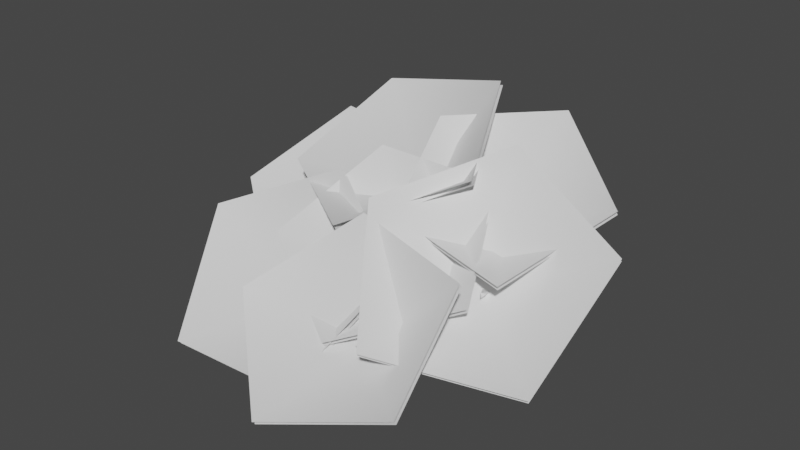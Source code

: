 # Source: fe_canopy_12-00.blend  (saved by Blender 3.0.42; exported with 4.5.12 LTS)
import bpy
from mathutils import Matrix  # noqa: F401  (used for matrix-valued properties, if any)

bpy.ops.wm.read_factory_settings(use_empty=True)
scene = bpy.context.scene
scene.name = 'Scene'

# ---- materials (node trees are filled in below, after node groups)
mat_material_001 = bpy.data.materials.new('Material.001')
mat_material_001.use_transparent_shadow = False

# ---- material node trees
mat_material_001.use_nodes = True; mat_material_001.node_tree.nodes.clear()
_N = mat_material_001.node_tree.nodes; _L = mat_material_001.node_tree.links
n0 = _N.new('ShaderNodeBsdfPrincipled'); n0.name = 'Principled BSDF'; n0.location = (10, 300)
n0.distribution = 'GGX'
n0.subsurface_method = 'RANDOM_WALK_SKIN'
n0.inputs[3].default_value = 1.45
n0.inputs[27].default_value = (0.0, 0.0, 0.0, 1.0)
n0.inputs[28].default_value = 1.0
n1 = _N.new('ShaderNodeOutputMaterial'); n1.name = 'Material Output'; n1.location = (300, 300)
_L.new(n0.outputs[0], n1.inputs[0])
n1.is_active_output = True

# ---- world
world_world = bpy.data.worlds.new('World'); scene.world = world_world
world_world.use_nodes = True; world_world.node_tree.nodes.clear()
_N = world_world.node_tree.nodes; _L = world_world.node_tree.links
n0 = _N.new('ShaderNodeOutputWorld'); n0.name = 'World Output'; n0.location = (300, 300)
n1 = _N.new('ShaderNodeBackground'); n1.name = 'Background'; n1.location = (10, 300)
n1.inputs[0].default_value = (0.05088, 0.05088, 0.05088, 1.0)
_L.new(n1.outputs[0], n0.inputs[0])
n0.is_active_output = True
world_world.color = (0.05088, 0.05088, 0.05088)
world_world.use_sun_shadow = False
world_world.sun_shadow_jitter_overblur = 0.0

# ---- meshes
me_0x07730ce0_gmdl = bpy.data.meshes.new('0x07730CE0.gmdl')
me_0x07730ce0_gmdl.from_pydata([(0.1089, -0.6489, 0.1776), (0.2204, -0.7414, 0.04138), (0.2006, -0.4232, -0.1128), (0.09196, -0.355, 0.06523), (0.009549, -0.7491, 0.07221), (-0.02277, -0.4525, -0.07408), (0.4779, -0.8742, 0.5742), (0.463, -0.8428, 0.5931), (0.4555, -0.8718, 0.5939), (-0.3173, -0.8728, 0.6506), (-0.33, -0.9092, 0.6294), (-0.2998, -0.9091, 0.6482), (0.1923, -2.147, 0.01827), (0.2289, -2.148, 0.004714), (0.2166, -2.143, 0.03796), (-0.05807, 0.1618, -0.01262), (0.02698, -0.002054, 0.1118), (0.09847, 0.04683, -0.1215), (0.2204, -0.7414, 0.04138), (0.2007, -1.134, -0.1454), (0.03535, -1.113, -0.1175), (0.009549, -0.7491, 0.07221), (0.1275, -1.133, -0.008653), (0.1081, -0.8499, 0.203), (0.1275, -1.133, -0.008653), (-0.131, -0.03849, -0.07694), (0.1089, -0.6489, 0.1776), (0.2842, -0.6922, 0.2924), (0.3243, -0.7795, 0.2406), (0.243, -0.7878, 0.3057), (0.1081, -0.8499, 0.203), (-0.1589, -0.802, 0.3044), (-0.1309, -0.7022, 0.344), (-0.07824, -0.7957, 0.359), (-0.07824, -0.7957, 0.359), (0.2226, -1.589, -0.2163), (0.1234, -1.58, -0.1793), (0.1921, -1.58, -0.1102), (0.3966, -0.761, 0.4465), (0.4217, -0.8143, 0.4145), (0.3838, -0.8098, 0.4475), (-0.2789, -0.8338, 0.4792), (-0.2594, -0.7745, 0.5139), (-0.2322, -0.8314, 0.5093), (-0.1309, -0.7022, 0.344), (-0.2322, -0.8314, 0.5093), (0.2543, -1.922, -0.1424), (0.187, -1.919, -0.1171), (0.2316, -1.913, -0.08401), (0.3966, -0.761, 0.4465), (0.4555, -0.8718, 0.5939), (0.2166, -2.143, 0.03796), (0.2166, -2.143, 0.03796), (0.09847, 0.04683, -0.1215), (0.7137, -1.504, 0.2805), (0.7375, -1.475, 0.3109), (0.7143, -1.503, 0.3245), (0.03482, -0.7152, 0.01991), (0.1167, -0.6096, 0.1317), (0.4557, -0.9333, 0.1342), (0.3906, -1.028, 0.03137), (0.03357, -0.8052, 0.197), (0.3765, -1.033, 0.1814), (0.03357, -0.8052, 0.197), (0.6277, -1.162, 0.1949), (0.5785, -1.233, 0.1006), (0.5515, -1.224, 0.2101), (0.7143, -1.503, 0.3245), (0.7143, -1.503, 0.3245), (0.1167, -0.6096, 0.1317), (0.03482, -0.7152, 0.01991), (0.03357, -0.8052, 0.197), (0.5033, -1.325, 0.9653), (-0.2699, -1.813, 0.5832), (-0.2594, -0.8934, 0.5829), (-0.2661, -0.9106, 0.6183), (0.0935, -0.4698, 1.346), (-0.8876, -0.4965, 1.15), (0.4967, -1.342, 1.0), (-0.2766, -1.83, 0.6186), (-1.097, -1.329, 0.7063), (-1.09, -1.312, 0.6709), (-0.8809, -0.4794, 1.115), (0.1003, -0.4526, 1.311), (0.8922, -1.573, 0.4422), (-0.00292, -1.523, 0.6466), (0.4419, -0.8102, 0.4964), (0.4485, -0.8266, 0.529), (1.257, -0.7782, 0.8095), (0.5563, -0.3022, 1.19), (0.8986, -1.589, 0.4744), (0.003634, -1.539, 0.6792), (-0.1998, -0.7764, 1.103), (-0.2063, -0.76, 1.07), (0.5498, -0.2859, 1.158), (1.251, -0.7619, 0.7768), (0.4045, -2.364, 0.1431), (-0.06107, -1.7, 0.8231), (0.6514, -1.377, 0.2295), (0.6642, -1.401, 0.2621), (1.43, -1.994, 0.07131), (1.5, -1.128, 0.6944), (0.4172, -2.388, 0.1753), (-0.0482, -1.725, 0.8557), (0.5923, -0.9773, 1.163), (0.5795, -0.9529, 1.13), (1.487, -1.104, 0.6619), (1.417, -1.97, 0.03871), (-0.7843, -1.848, 0.393), (-0.4482, -1.099, 0.896), (-0.006501, -1.388, 0.1754), (-0.003672, -1.411, 0.2069), (0.03391, -2.294, 0.04866), (0.7969, -1.773, 0.353), (-0.7815, -1.87, 0.4241), (-0.4454, -1.122, 0.9275), (0.4896, -1.063, 0.8849), (0.4867, -1.041, 0.8534), (0.7941, -1.751, 0.3215), (0.03101, -2.271, 0.01714), (-0.6147, -2.341, 0.2315), (-0.07416, -1.721, 0.7172), (0.219, -2.062, -0.04678), (0.2194, -2.086, -0.01667), (0.03815, -2.938, -0.2035), (0.9186, -2.624, 0.03666), (-0.6142, -2.365, 0.2613), (-0.07375, -1.745, 0.7473), (0.8344, -1.898, 0.6138), (0.834, -1.874, 0.5837), (0.9182, -2.6, 0.00656), (0.0377, -2.914, -0.2336), (-1.465, -1.774, 0.3699), (-0.5891, -1.365, 0.7675), (-0.5897, -1.732, -0.1307), (-0.5907, -1.761, -0.09945), (-1.115, -2.563, -0.278), (-0.0595, -2.557, -0.2378), (-1.466, -1.802, 0.4007), (-0.5901, -1.393, 0.7986), (0.2435, -1.84, 0.42), (0.2444, -1.811, 0.3888), (-0.05853, -2.529, -0.269), (-1.114, -2.535, -0.3092), (-1.626, -1.302, 0.3695), (-1.173, -0.6267, 0.8692), (-0.7909, -0.9792, 0.152), (-0.7917, -1.002, 0.1832), (-0.9003, -1.87, 0.0234), (-0.06791, -1.488, 0.3237), (-1.627, -1.324, 0.4003), (-1.174, -0.6493, 0.9004), (-0.2502, -0.7454, 0.8546), (-0.2494, -0.7228, 0.8235), (-0.06713, -1.465, 0.2926), (-0.8995, -1.848, -0.007778), (-0.6678, -1.865, -0.1), (-0.6267, -1.89, -0.1001), (-0.6447, -1.882, -0.06655), (0.06524, -0.6367, 0.05359), (0.1857, -0.737, 0.05851), (-0.1724, -1.157, -0.1193), (-0.2914, -1.094, -0.1259), (0.07126, -0.744, 0.1855), (-0.2289, -1.135, -0.01774), (0.07126, -0.744, 0.1855), (-0.4359, -1.565, -0.1643), (-0.5239, -1.516, -0.1793), (-0.4746, -1.529, -0.1052), (-0.2289, -1.135, -0.01774), (0.1857, -0.737, 0.05851), (0.06524, -0.6367, 0.05359), (0.07126, -0.744, 0.1855), (-0.903, -1.117, 0.2244), (-0.8836, -1.147, 0.1922), (-0.8651, -1.14, 0.2255), (0.12, -0.5587, 0.08077), (0.1797, -0.6959, 0.03267), (-0.289, -0.8025, -0.02686), (-0.3551, -0.6614, -0.001196), (0.07528, -0.6978, 0.191), (-0.3026, -0.7603, 0.1048), (0.07528, -0.6978, 0.191), (-0.6552, -0.9614, 0.03101), (-0.7141, -0.8614, 0.05669), (-0.6419, -0.916, 0.1106), (-0.3026, -0.7603, 0.1048), (-0.903, -1.117, 0.2244), (0.1797, -0.6959, 0.03267), (0.12, -0.5587, 0.08077), (0.07528, -0.6978, 0.191), (-0.03997, -1.458, 0.2305), (0.008446, -1.459, 0.2335), (-0.01327, -1.457, 0.266), (0.02923, -0.7252, 0.03585), (0.1588, -0.7322, 0.0466), (0.09267, -1.044, 0.04536), (-0.02766, -1.027, 0.04051), (0.06684, -0.7664, 0.1875), (0.04101, -1.027, 0.1374), (0.06684, -0.7664, 0.1875), (0.04624, -1.265, 0.103), (-0.05157, -1.237, 0.09253), (0.007552, -1.226, 0.1606), (-0.01327, -1.457, 0.266), (0.1588, -0.7322, 0.0466), (0.02923, -0.7252, 0.03585), (0.06684, -0.7664, 0.1875)], [], [(1, 2, 0), (0, 2, 3), (4, 0, 5), (0, 3, 5), (1, 4, 2), (4, 5, 2), (6, 7, 8), (9, 10, 11), (12, 13, 14), (15, 16, 17), (18, 19, 21), (19, 20, 21), (21, 20, 23), (20, 22, 23), (19, 18, 24), (18, 23, 24), (15, 17, 25), (15, 25, 16), (26, 27, 18), (18, 27, 28), (23, 29, 26), (26, 29, 27), (18, 28, 30), (28, 29, 30), (26, 21, 32), (21, 31, 32), (21, 23, 31), (23, 33, 31), (32, 34, 26), (26, 34, 23), (19, 35, 20), (20, 35, 36), (35, 19, 37), (19, 22, 37), (20, 36, 22), (36, 37, 22), (27, 38, 28), (28, 38, 39), (29, 40, 27), (27, 40, 38), (28, 39, 29), (39, 40, 29), (32, 31, 42), (31, 41, 42), (31, 33, 41), (33, 43, 41), (42, 45, 44), (44, 45, 33), (35, 46, 36), (36, 46, 47), (37, 48, 35), (35, 48, 46), (36, 47, 37), (47, 48, 37), (39, 38, 6), (38, 7, 6), (40, 8, 49), (49, 8, 7), (40, 39, 50), (39, 6, 50), (41, 10, 42), (42, 10, 9), (41, 43, 10), (43, 11, 10), (42, 9, 43), (9, 11, 43), (46, 13, 47), (47, 13, 12), (48, 51, 46), (46, 51, 13), (48, 47, 52), (47, 12, 52), (2, 17, 3), (3, 17, 16), (5, 3, 25), (3, 16, 25), (2, 5, 53), (5, 25, 53), (54, 55, 56), (57, 58, 60), (58, 59, 60), (58, 61, 59), (61, 62, 59), (57, 60, 63), (60, 62, 63), (64, 65, 59), (60, 59, 65), (59, 62, 64), (62, 66, 64), (60, 65, 62), (65, 66, 62), (65, 64, 54), (64, 55, 54), (66, 67, 64), (64, 67, 55), (66, 65, 68), (65, 54, 68), (69, 70, 71), (72, 73, 74), (75, 76, 77), (78, 76, 75), (79, 75, 80), (78, 75, 79), (74, 81, 82), (83, 74, 82), (72, 74, 83), (80, 75, 77), (74, 73, 81), (84, 85, 86), (87, 88, 89), (90, 88, 87), (91, 87, 92), (90, 87, 91), (86, 93, 94), (95, 86, 94), (84, 86, 95), (92, 87, 89), (86, 85, 93), (96, 97, 98), (99, 100, 101), (102, 100, 99), (103, 99, 104), (102, 99, 103), (98, 105, 106), (107, 98, 106), (96, 98, 107), (104, 99, 101), (98, 97, 105), (108, 109, 110), (111, 112, 113), (114, 112, 111), (115, 111, 116), (114, 111, 115), (110, 117, 118), (119, 110, 118), (108, 110, 119), (116, 111, 113), (110, 109, 117), (120, 121, 122), (123, 124, 125), (126, 124, 123), (127, 123, 128), (126, 123, 127), (122, 129, 130), (131, 122, 130), (120, 122, 131), (128, 123, 125), (122, 121, 129), (132, 133, 134), (135, 136, 137), (138, 136, 135), (139, 135, 140), (138, 135, 139), (134, 141, 142), (143, 134, 142), (132, 134, 143), (140, 135, 137), (134, 133, 141), (144, 145, 146), (147, 148, 149), (150, 148, 147), (151, 147, 152), (150, 147, 151), (146, 153, 154), (155, 146, 154), (144, 146, 155), (152, 147, 149), (146, 145, 153), (156, 157, 158), (161, 162, 160), (159, 160, 162), (160, 163, 161), (163, 164, 161), (159, 162, 165), (162, 164, 165), (166, 167, 161), (162, 161, 167), (161, 164, 166), (164, 168, 166), (162, 167, 169), (167, 168, 169), (166, 157, 167), (167, 157, 156), (158, 157, 168), (166, 168, 157), (158, 168, 156), (167, 156, 168), (170, 171, 172), (173, 174, 175), (177, 178, 176), (176, 178, 179), (177, 180, 178), (180, 181, 178), (176, 179, 182), (179, 181, 182), (184, 179, 183), (179, 178, 183), (183, 178, 185), (178, 181, 185), (179, 184, 186), (184, 185, 186), (184, 183, 173), (183, 174, 173), (183, 185, 174), (185, 175, 174), (184, 187, 185), (187, 175, 185), (188, 189, 190), (191, 192, 193), (195, 196, 194), (194, 196, 197), (196, 195, 199), (195, 198, 199), (194, 197, 200), (197, 199, 200), (196, 201, 197), (197, 201, 202), (201, 196, 203), (196, 199, 203), (197, 202, 199), (202, 203, 199), (202, 201, 191), (201, 192, 191), (203, 193, 201), (201, 193, 192), (203, 202, 204), (202, 191, 204), (205, 206, 207)])
me_0x07730ce0_gmdl.polygons.foreach_set('use_smooth', [True] * 228)
_uv = me_0x07730ce0_gmdl.uv_layers.new(name='UVMap')
_uv.uv.foreach_set('vector', [0.8936, 0.6233, 0.86, 0.7263, 0.8526, 0.6189, 0.8526, 0.6189, 0.86, 0.7263, 0.8184, 0.7123, 0.8787, 0.6203, 0.8526, 0.6189, 0.8471, 0.7191, 0.8526, 0.6189, 0.8184, 0.7123, 0.8471, 0.7191, 0.8936, 0.6233, 0.8787, 0.6203, 0.86, 0.7263, 0.8787, 0.6203, 0.8471, 0.7191, 0.86, 0.7263, 0.637, 0.8464, 0.6267, 0.8527, 0.6299, 0.8451, 0.5638, 0.8651, 0.5737, 0.8588, 0.5706, 0.8549, 0.9449, 0.5922, 0.9511, 0.5925, 0.9406, 0.5895, 0.7162, 0.8377, 0.7259, 0.7855, 0.7637, 0.8333, 0.7387, 0.966, 0.8393, 0.8864, 0.7236, 0.967, 0.8393, 0.8864, 0.8278, 0.8914, 0.7236, 0.967, 0.7236, 0.967, 0.8278, 0.8914, 0.7128, 0.931, 0.8278, 0.8914, 0.8152, 0.8798, 0.7128, 0.931, 0.8393, 0.8864, 0.7387, 0.966, 0.8152, 0.8798, 0.7387, 0.966, 0.7128, 0.931, 0.8152, 0.8798, 0.7162, 0.8377, 0.7637, 0.8333, 0.7562, 0.8138, 0.7162, 0.8377, 0.7562, 0.8138, 0.7259, 0.7855, 0.698, 0.9727, 0.6787, 0.9408, 0.7387, 0.966, 0.7387, 0.966, 0.6787, 0.9408, 0.7003, 0.9276, 0.7128, 0.931, 0.6839, 0.921, 0.698, 0.9727, 0.698, 0.9727, 0.6839, 0.921, 0.6787, 0.9408, 0.7387, 0.966, 0.7003, 0.9276, 0.7128, 0.931, 0.7003, 0.9276, 0.6839, 0.921, 0.7128, 0.931, 0.698, 0.9727, 0.7236, 0.967, 0.6403, 0.9441, 0.7236, 0.967, 0.6543, 0.9316, 0.6403, 0.9441, 0.7236, 0.967, 0.7128, 0.931, 0.6543, 0.9316, 0.7128, 0.931, 0.6479, 0.9258, 0.6543, 0.9316, 0.6403, 0.9441, 0.6479, 0.9258, 0.698, 0.9727, 0.698, 0.9727, 0.6479, 0.9258, 0.7128, 0.931, 0.8393, 0.8864, 0.9287, 0.7759, 0.8278, 0.8914, 0.8278, 0.8914, 0.9287, 0.7759, 0.9156, 0.7766, 0.9287, 0.7759, 0.8393, 0.8864, 0.9065, 0.7703, 0.8393, 0.8864, 0.8152, 0.8798, 0.9065, 0.7703, 0.8278, 0.8914, 0.9156, 0.7766, 0.8152, 0.8798, 0.9156, 0.7766, 0.9065, 0.7703, 0.8152, 0.8798, 0.6787, 0.9408, 0.6509, 0.8982, 0.7003, 0.9276, 0.7003, 0.9276, 0.6509, 0.8982, 0.6684, 0.8876, 0.6839, 0.921, 0.6564, 0.8854, 0.6787, 0.9408, 0.6787, 0.9408, 0.6564, 0.8854, 0.6509, 0.8982, 0.7003, 0.9276, 0.6684, 0.8876, 0.6839, 0.921, 0.6684, 0.8876, 0.6564, 0.8854, 0.6839, 0.921, 0.6403, 0.9441, 0.6543, 0.9316, 0.5923, 0.9087, 0.6543, 0.9316, 0.6069, 0.8996, 0.5923, 0.9087, 0.6543, 0.9316, 0.6479, 0.9258, 0.6069, 0.8996, 0.6479, 0.9258, 0.6021, 0.8945, 0.6069, 0.8996, 0.5923, 0.9087, 0.6021, 0.8945, 0.6403, 0.9441, 0.6403, 0.9441, 0.6021, 0.8945, 0.6479, 0.9258, 0.9287, 0.7759, 0.9597, 0.674, 0.9156, 0.7766, 0.9156, 0.7766, 0.9597, 0.674, 0.9498, 0.6738, 0.9065, 0.7703, 0.944, 0.6696, 0.9287, 0.7759, 0.9287, 0.7759, 0.944, 0.6696, 0.9597, 0.674, 0.9156, 0.7766, 0.9498, 0.6738, 0.9065, 0.7703, 0.9498, 0.6738, 0.944, 0.6696, 0.9065, 0.7703, 0.6684, 0.8876, 0.6509, 0.8982, 0.637, 0.8464, 0.6509, 0.8982, 0.6267, 0.8527, 0.637, 0.8464, 0.6564, 0.8854, 0.6299, 0.8451, 0.6509, 0.8982, 0.6509, 0.8982, 0.6299, 0.8451, 0.6267, 0.8527, 0.6564, 0.8854, 0.6684, 0.8876, 0.6299, 0.8451, 0.6684, 0.8876, 0.637, 0.8464, 0.6299, 0.8451, 0.6069, 0.8996, 0.5737, 0.8588, 0.5923, 0.9087, 0.5923, 0.9087, 0.5737, 0.8588, 0.5638, 0.8651, 0.6069, 0.8996, 0.6021, 0.8945, 0.5737, 0.8588, 0.6021, 0.8945, 0.5706, 0.8549, 0.5737, 0.8588, 0.5923, 0.9087, 0.5638, 0.8651, 0.6021, 0.8945, 0.5638, 0.8651, 0.5706, 0.8549, 0.6021, 0.8945, 0.9597, 0.674, 0.9511, 0.5925, 0.9498, 0.6738, 0.9498, 0.6738, 0.9511, 0.5925, 0.9449, 0.5922, 0.944, 0.6696, 0.9406, 0.5895, 0.9597, 0.674, 0.9597, 0.674, 0.9406, 0.5895, 0.9511, 0.5925, 0.944, 0.6696, 0.9498, 0.6738, 0.9406, 0.5895, 0.9498, 0.6738, 0.9449, 0.5922, 0.9406, 0.5895, 0.86, 0.7263, 0.7637, 0.8333, 0.8184, 0.7123, 0.8184, 0.7123, 0.7637, 0.8333, 0.7259, 0.7855, 0.8471, 0.7191, 0.8184, 0.7123, 0.7562, 0.8138, 0.8184, 0.7123, 0.7259, 0.7855, 0.7562, 0.8138, 0.86, 0.7263, 0.8471, 0.7191, 0.7637, 0.8333, 0.8471, 0.7191, 0.7562, 0.8138, 0.7637, 0.8333, 0.03323, 0.3498, 0.04093, 0.3515, 0.0448, 0.3617, 0.2671, 0.02843, 0.2803, 0.03266, 0.1444, 0.124, 0.2803, 0.03266, 0.1634, 0.1272, 0.1444, 0.124, 0.2803, 0.03266, 0.2831, 0.06798, 0.1634, 0.1272, 0.2831, 0.06798, 0.1716, 0.1507, 0.1634, 0.1272, 0.2671, 0.02843, 0.1444, 0.124, 0.2831, 0.06798, 0.1444, 0.124, 0.1716, 0.1507, 0.2831, 0.06798, 0.09516, 0.2202, 0.07424, 0.2135, 0.1634, 0.1272, 0.1444, 0.124, 0.1634, 0.1272, 0.07424, 0.2135, 0.1634, 0.1272, 0.1716, 0.1507, 0.09516, 0.2202, 0.1716, 0.1507, 0.1036, 0.2336, 0.09516, 0.2202, 0.1444, 0.124, 0.07424, 0.2135, 0.1716, 0.1507, 0.07424, 0.2135, 0.1036, 0.2336, 0.1716, 0.1507, 0.07424, 0.2135, 0.09516, 0.2202, 0.03323, 0.3498, 0.09516, 0.2202, 0.04093, 0.3515, 0.03323, 0.3498, 0.1036, 0.2336, 0.0448, 0.3617, 0.09516, 0.2202, 0.09516, 0.2202, 0.0448, 0.3617, 0.04093, 0.3515, 0.1036, 0.2336, 0.07424, 0.2135, 0.0448, 0.3617, 0.07424, 0.2135, 0.03323, 0.3498, 0.0448, 0.3617, 0.2803, 0.03266, 0.2671, 0.02843, 0.2831, 0.06798, 0.02303, 0.5357, 0.3664, 0.4416, 0.2527, 0.7095, 0.6878, 0.2892, 0.464, 0.4679, 0.8018, 0.564, 0.4581, 0.1154, 0.464, 0.4679, 0.6878, 0.2892, 0.8015, 0.02135, 0.6878, 0.2892, 0.9827, 0.299, 0.4581, 0.1154, 0.6878, 0.2892, 0.8015, 0.02135, 0.2527, 0.7095, 0.5476, 0.7193, 0.3667, 0.9843, 0.02899, 0.8882, 0.2527, 0.7095, 0.3667, 0.9843, 0.02303, 0.5357, 0.2527, 0.7095, 0.02899, 0.8882, 0.9827, 0.299, 0.6878, 0.2892, 0.8018, 0.564, 0.2527, 0.7095, 0.3664, 0.4416, 0.5476, 0.7193, 0.02303, 0.5357, 0.3664, 0.4416, 0.2527, 0.7095, 0.6878, 0.2892, 0.464, 0.4679, 0.8018, 0.564, 0.4581, 0.1154, 0.464, 0.4679, 0.6878, 0.2892, 0.8015, 0.02135, 0.6878, 0.2892, 0.9827, 0.299, 0.4581, 0.1154, 0.6878, 0.2892, 0.8015, 0.02135, 0.2527, 0.7095, 0.5476, 0.7193, 0.3667, 0.9843, 0.02899, 0.8882, 0.2527, 0.7095, 0.3667, 0.9843, 0.02303, 0.5357, 0.2527, 0.7095, 0.02899, 0.8882, 0.9827, 0.299, 0.6878, 0.2892, 0.8018, 0.564, 0.2527, 0.7095, 0.3664, 0.4416, 0.5476, 0.7193, 0.02303, 0.5357, 0.3664, 0.4416, 0.2527, 0.7095, 0.6878, 0.2892, 0.464, 0.4679, 0.8018, 0.564, 0.4581, 0.1154, 0.464, 0.4679, 0.6878, 0.2892, 0.8015, 0.02135, 0.6878, 0.2892, 0.9827, 0.299, 0.4581, 0.1154, 0.6878, 0.2892, 0.8015, 0.02135, 0.2527, 0.7095, 0.5476, 0.7193, 0.3667, 0.9843, 0.02899, 0.8882, 0.2527, 0.7095, 0.3667, 0.9843, 0.02303, 0.5357, 0.2527, 0.7095, 0.02899, 0.8882, 0.9827, 0.299, 0.6878, 0.2892, 0.8018, 0.564, 0.2527, 0.7095, 0.3664, 0.4416, 0.5476, 0.7193, 0.02303, 0.5357, 0.3664, 0.4416, 0.2527, 0.7095, 0.6878, 0.2892, 0.464, 0.4679, 0.8018, 0.564, 0.4581, 0.1154, 0.464, 0.4679, 0.6878, 0.2892, 0.8015, 0.02135, 0.6878, 0.2892, 0.9827, 0.299, 0.4581, 0.1154, 0.6878, 0.2892, 0.8015, 0.02135, 0.2527, 0.7095, 0.5476, 0.7193, 0.3667, 0.9843, 0.02899, 0.8882, 0.2527, 0.7095, 0.3667, 0.9843, 0.02303, 0.5357, 0.2527, 0.7095, 0.02899, 0.8882, 0.9827, 0.299, 0.6878, 0.2892, 0.8018, 0.564, 0.2527, 0.7095, 0.3664, 0.4416, 0.5476, 0.7193, 0.02303, 0.5357, 0.3664, 0.4416, 0.2527, 0.7095, 0.6878, 0.2892, 0.464, 0.4679, 0.8018, 0.564, 0.4581, 0.1154, 0.464, 0.4679, 0.6878, 0.2892, 0.8015, 0.02135, 0.6878, 0.2892, 0.9827, 0.299, 0.4581, 0.1154, 0.6878, 0.2892, 0.8015, 0.02135, 0.2527, 0.7095, 0.5476, 0.7193, 0.3667, 0.9843, 0.02899, 0.8882, 0.2527, 0.7095, 0.3667, 0.9843, 0.02303, 0.5357, 0.2527, 0.7095, 0.02899, 0.8882, 0.9827, 0.299, 0.6878, 0.2892, 0.8018, 0.564, 0.2527, 0.7095, 0.3664, 0.4416, 0.5476, 0.7193, 0.02303, 0.5357, 0.3664, 0.4416, 0.2527, 0.7095, 0.6878, 0.2892, 0.464, 0.4679, 0.8018, 0.564, 0.4581, 0.1154, 0.464, 0.4679, 0.6878, 0.2892, 0.8015, 0.02135, 0.6878, 0.2892, 0.9827, 0.299, 0.4581, 0.1154, 0.6878, 0.2892, 0.8015, 0.02135, 0.2527, 0.7095, 0.5476, 0.7193, 0.3667, 0.9843, 0.02899, 0.8882, 0.2527, 0.7095, 0.3667, 0.9843, 0.02303, 0.5357, 0.2527, 0.7095, 0.02899, 0.8882, 0.9827, 0.299, 0.6878, 0.2892, 0.8018, 0.564, 0.2527, 0.7095, 0.3664, 0.4416, 0.5476, 0.7193, 0.02303, 0.5357, 0.3664, 0.4416, 0.2527, 0.7095, 0.6878, 0.2892, 0.464, 0.4679, 0.8018, 0.564, 0.4581, 0.1154, 0.464, 0.4679, 0.6878, 0.2892, 0.8015, 0.02135, 0.6878, 0.2892, 0.9827, 0.299, 0.4581, 0.1154, 0.6878, 0.2892, 0.8015, 0.02135, 0.2527, 0.7095, 0.5476, 0.7193, 0.3667, 0.9843, 0.02899, 0.8882, 0.2527, 0.7095, 0.3667, 0.9843, 0.02303, 0.5357, 0.2527, 0.7095, 0.02899, 0.8882, 0.9827, 0.299, 0.6878, 0.2892, 0.8018, 0.564, 0.2527, 0.7095, 0.3664, 0.4416, 0.5476, 0.7193, 0.101, 0.4269, 0.1069, 0.429, 0.1112, 0.4337, 0.2349, 0.2187, 0.2206, 0.215, 0.3661, 0.1158, 0.3527, 0.1131, 0.3661, 0.1158, 0.2206, 0.215, 0.3661, 0.1158, 0.3634, 0.1494, 0.2349, 0.2187, 0.3634, 0.1494, 0.2441, 0.2297, 0.2349, 0.2187, 0.3527, 0.1131, 0.2206, 0.215, 0.3634, 0.1494, 0.2206, 0.215, 0.2441, 0.2297, 0.3634, 0.1494, 0.15, 0.3278, 0.1339, 0.3223, 0.2349, 0.2187, 0.2206, 0.215, 0.2349, 0.2187, 0.1339, 0.3223, 0.2349, 0.2187, 0.2441, 0.2297, 0.15, 0.3278, 0.2441, 0.2297, 0.1576, 0.3317, 0.15, 0.3278, 0.2206, 0.215, 0.1339, 0.3223, 0.2441, 0.2297, 0.1339, 0.3223, 0.1576, 0.3317, 0.2441, 0.2297, 0.15, 0.3278, 0.1069, 0.429, 0.1339, 0.3223, 0.1339, 0.3223, 0.1069, 0.429, 0.101, 0.4269, 0.1112, 0.4337, 0.1069, 0.429, 0.1576, 0.3317, 0.15, 0.3278, 0.1576, 0.3317, 0.1069, 0.429, 0.1112, 0.4337, 0.1576, 0.3317, 0.101, 0.4269, 0.1339, 0.3223, 0.101, 0.4269, 0.1576, 0.3317, 0.3661, 0.1158, 0.3527, 0.1131, 0.3634, 0.1494, 0.1214, 0.4508, 0.1245, 0.4453, 0.1342, 0.4486, 0.4052, 0.1588, 0.2803, 0.2554, 0.3888, 0.1565, 0.3888, 0.1565, 0.2803, 0.2554, 0.2638, 0.2508, 0.4052, 0.1588, 0.4007, 0.1989, 0.2803, 0.2554, 0.4007, 0.1989, 0.2884, 0.2716, 0.2803, 0.2554, 0.3888, 0.1565, 0.2638, 0.2508, 0.4007, 0.1989, 0.2638, 0.2508, 0.2884, 0.2716, 0.4007, 0.1989, 0.1673, 0.3456, 0.2638, 0.2508, 0.185, 0.3469, 0.2638, 0.2508, 0.2803, 0.2554, 0.185, 0.3469, 0.185, 0.3469, 0.2803, 0.2554, 0.1955, 0.354, 0.2803, 0.2554, 0.2884, 0.2716, 0.1955, 0.354, 0.2638, 0.2508, 0.1673, 0.3456, 0.2884, 0.2716, 0.1673, 0.3456, 0.1955, 0.354, 0.2884, 0.2716, 0.1673, 0.3456, 0.185, 0.3469, 0.1214, 0.4508, 0.185, 0.3469, 0.1245, 0.4453, 0.1214, 0.4508, 0.185, 0.3469, 0.1955, 0.354, 0.1245, 0.4453, 0.1955, 0.354, 0.1342, 0.4486, 0.1245, 0.4453, 0.1673, 0.3456, 0.1214, 0.4508, 0.1955, 0.354, 0.1214, 0.4508, 0.1342, 0.4486, 0.1955, 0.354, 0.4052, 0.1588, 0.3888, 0.1565, 0.4007, 0.1989, 0.07751, 0.3989, 0.08771, 0.3975, 0.09556, 0.4116, 0.3172, 0.07008, 0.195, 0.1723, 0.2995, 0.07069, 0.2995, 0.07069, 0.195, 0.1723, 0.182, 0.1719, 0.195, 0.1723, 0.3172, 0.07008, 0.2144, 0.1959, 0.3172, 0.07008, 0.3296, 0.1202, 0.2144, 0.1959, 0.2995, 0.07069, 0.182, 0.1719, 0.3296, 0.1202, 0.182, 0.1719, 0.2144, 0.1959, 0.3296, 0.1202, 0.195, 0.1723, 0.1223, 0.2733, 0.182, 0.1719, 0.182, 0.1719, 0.1223, 0.2733, 0.1121, 0.2663, 0.1223, 0.2733, 0.195, 0.1723, 0.145, 0.2834, 0.195, 0.1723, 0.2144, 0.1959, 0.145, 0.2834, 0.182, 0.1719, 0.1121, 0.2663, 0.2144, 0.1959, 0.1121, 0.2663, 0.145, 0.2834, 0.2144, 0.1959, 0.1121, 0.2663, 0.1223, 0.2733, 0.07751, 0.3989, 0.1223, 0.2733, 0.08771, 0.3975, 0.07751, 0.3989, 0.145, 0.2834, 0.09556, 0.4116, 0.1223, 0.2733, 0.1223, 0.2733, 0.09556, 0.4116, 0.08771, 0.3975, 0.145, 0.2834, 0.1121, 0.2663, 0.09556, 0.4116, 0.1121, 0.2663, 0.07751, 0.3989, 0.09556, 0.4116, 0.3172, 0.07008, 0.2995, 0.07069, 0.3296, 0.1202])
me_0x07730ce0_gmdl.materials.append(mat_material_001)
me_0x07730ce0_gmdl.use_remesh_fix_poles = True
me_0x07730ce0_gmdl.use_remesh_preserve_attributes = False
me_0x07730ce0_gmdl.update()
arm_armature = bpy.data.armatures.new('Armature')  # bones are not reproduced

# ---- objects
ob_1_252323_l_99_2155_f_50_2570 = bpy.data.objects.new('1,252323 L 99,2155 F 50,2570', me_0x07730ce0_gmdl)
ob_armature = bpy.data.objects.new('Armature', arm_armature)

# ---- transforms, parenting, visibility, modifiers, constraints
ob_1_252323_l_99_2155_f_50_2570.parent = ob_armature
ob_1_252323_l_99_2155_f_50_2570.location = (0.0, 0.0, 0.0)
_vg = ob_1_252323_l_99_2155_f_50_2570.vertex_groups.new(name='Bone')
_vg.add([0, 1, 2, 3, 4, 5, 6, 7, 8, 9, 10, 11, 12, 13, 14, 15, 16, 17, 18, 19, 20, 21, 22, 23, 24, 25, 26, 27, 28, 29, 30, 31, 32, 33, 34, 35, 36, 37, 38, 39, 40, 41, 42, 43, 44, 45, 46, 47, 48, 49, 50, 51, 52, 53, 54, 55, 56, 57, 58, 59, 60, 61, 62, 63, 64, 65, 66, 67, 68, 69, 70, 71, 72, 73, 74, 75, 76, 77, 78, 79, 80, 81, 82, 83, 84, 85, 86, 87, 88, 89, 90, 91, 92, 93, 94, 95, 96, 97, 98, 99, 100, 101, 102, 103, 104, 105, 106, 107, 108, 109, 110, 111, 112, 113, 114, 115, 116, 117, 118, 119, 120, 121, 122, 123, 124, 125, 126, 127, 128, 129, 130, 131, 132, 133, 134, 135, 136, 137, 138, 139, 140, 141, 142, 143, 144, 145, 146, 147, 148, 149, 150, 151, 152, 153, 154, 155, 156, 157, 158, 159, 160, 161, 162, 163, 164, 165, 166, 167, 168, 169, 170, 171, 172, 173, 174, 175, 176, 177, 178, 179, 180, 181, 182, 183, 184, 185, 186, 187, 188, 189, 190, 191, 192, 193, 194, 195, 196, 197, 198, 199, 200, 201, 202, 203, 204, 205, 206, 207], 1.0, 'REPLACE')
_m = ob_1_252323_l_99_2155_f_50_2570.modifiers.new('Armature', 'ARMATURE')
_m.object = ob_armature
ob_armature.location = (0.0, 0.0, 0.0)

# ---- collection membership
scene.collection.objects.link(ob_1_252323_l_99_2155_f_50_2570)
scene.collection.objects.link(ob_armature)

# ---- scene / render settings (as saved in the file)
scene.frame_start = 1; scene.frame_end = 250; scene.frame_set(30)
scene.render.engine = 'BLENDER_EEVEE_NEXT'
scene.cycles.sampling_pattern = 'TABULATED_SOBOL'
scene.cycles.use_light_tree = False
scene.view_settings.view_transform = 'Filmic'
bpy.context.view_layer.update()

# ---- added for rendering (the .blend has no active camera and no usable light): camera, sun
cam_auto = bpy.data.cameras.new('AutoCamera')
cam_auto.lens = 50.0
cam_auto.sensor_width = 36.0
cam_auto.clip_end = 1000.0
ob_auto_camera = bpy.data.objects.new('AutoCamera', cam_auto)
scene.collection.objects.link(ob_auto_camera)
ob_auto_camera.location = (4.28826, -6.6103, 3.99993)
ob_auto_camera.rotation_euler = (1.09748, -7.21219e-08, 0.694738)
scene.camera = ob_auto_camera
light_auto_sun = bpy.data.lights.new('AutoSun', 'SUN')
light_auto_sun.energy = 3.0
light_auto_sun.angle = 0.0523599
ob_auto_sun = bpy.data.objects.new('AutoSun', light_auto_sun)
scene.collection.objects.link(ob_auto_sun)
ob_auto_sun.rotation_euler = (0.872665, 0.174533, 0.523599)
bpy.context.view_layer.update()
